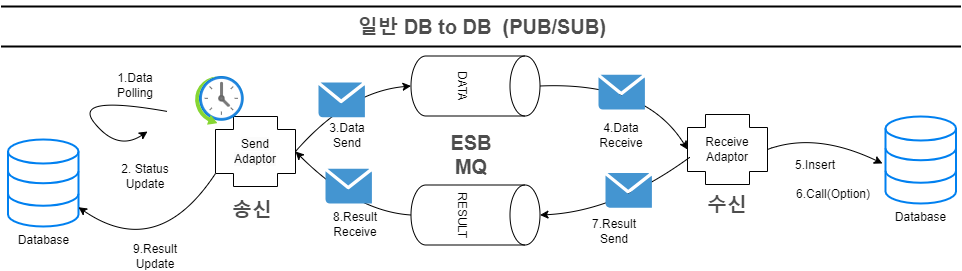

The diagram above was exported from draw.io. Its source (the exported page's mxGraphModel, read from the mxfile embedded in the PNG):
<mxGraphModel dx="1434" dy="836" grid="1" gridSize="10" guides="1" tooltips="1" connect="1" arrows="1" fold="1" page="1" pageScale="1" pageWidth="827" pageHeight="1169" math="0" shadow="0">
  <root>
    <mxCell id="0" />
    <mxCell id="1" parent="0" />
    <mxCell id="gNQHwx3Z9EEB0S1dBuzT-1" style="orthogonalLoop=1;jettySize=auto;html=1;curved=1;sourcePerimeterSpacing=5;targetPerimeterSpacing=5;movable=1;resizable=1;rotatable=1;deletable=1;editable=1;locked=0;connectable=1;shadow=0;exitX=1;exitY=0.5;exitDx=0;exitDy=0;exitPerimeter=0;entryX=0.5;entryY=1;entryDx=0;entryDy=0;entryPerimeter=0;" parent="1" source="gNQHwx3Z9EEB0S1dBuzT-5" target="gNQHwx3Z9EEB0S1dBuzT-4" edge="1">
      <mxGeometry relative="1" as="geometry">
        <Array as="points">
          <mxPoint x="450.5" y="130" />
        </Array>
        <mxPoint x="338" y="176" as="sourcePoint" />
        <mxPoint x="503.951" y="137" as="targetPoint" />
      </mxGeometry>
    </mxCell>
    <mxCell id="gNQHwx3Z9EEB0S1dBuzT-2" value="일반 DB to DB&amp;nbsp; (PUB/SUB)" style="text;html=1;strokeColor=none;fillColor=none;align=center;verticalAlign=middle;whiteSpace=wrap;rounded=0;fontStyle=1;fontSize=20;fontColor=#4D4D4D;" parent="1" vertex="1">
      <mxGeometry x="189.5" y="50" width="790" height="30" as="geometry" />
    </mxCell>
    <mxCell id="gNQHwx3Z9EEB0S1dBuzT-3" value="" style="line;strokeWidth=2;html=1;fontSize=20;fontColor=#4D4D4D;" parent="1" vertex="1">
      <mxGeometry x="103.5" y="80" width="960" height="10" as="geometry" />
    </mxCell>
    <mxCell id="gNQHwx3Z9EEB0S1dBuzT-4" value="DATA" style="shape=cylinder3;whiteSpace=wrap;html=1;boundedLbl=1;backgroundOutline=1;size=15;rotation=90;" parent="1" vertex="1">
      <mxGeometry x="548" y="60" width="60" height="129" as="geometry" />
    </mxCell>
    <mxCell id="gNQHwx3Z9EEB0S1dBuzT-5" value="&lt;span style=&quot;color: rgb(0, 0, 0); font-family: Helvetica; font-size: 12px; font-style: normal; font-variant-ligatures: normal; font-variant-caps: normal; font-weight: 400; letter-spacing: normal; orphans: 2; text-align: center; text-indent: 0px; text-transform: none; widows: 2; word-spacing: 0px; -webkit-text-stroke-width: 0px; background-color: rgb(251, 251, 251); text-decoration-thickness: initial; text-decoration-style: initial; text-decoration-color: initial; float: none; display: inline !important;&quot;&gt;Send&lt;br&gt;Adaptor&lt;/span&gt;" style="shape=cross;whiteSpace=wrap;html=1;size=0.6285714285714286;" parent="1" vertex="1">
      <mxGeometry x="318" y="155" width="80" height="70" as="geometry" />
    </mxCell>
    <mxCell id="gNQHwx3Z9EEB0S1dBuzT-6" value="" style="shadow=0;dashed=0;html=1;strokeColor=none;fillColor=#4495D1;labelPosition=center;verticalLabelPosition=bottom;verticalAlign=top;align=center;outlineConnect=0;shape=mxgraph.veeam.2d.letter;movable=1;resizable=1;rotatable=1;deletable=1;editable=1;locked=0;connectable=1;" parent="1" vertex="1">
      <mxGeometry x="421" y="121" width="46.4" height="34.8" as="geometry" />
    </mxCell>
    <mxCell id="gNQHwx3Z9EEB0S1dBuzT-7" value="" style="line;strokeWidth=2;html=1;fontSize=20;fontColor=#4D4D4D;" parent="1" vertex="1">
      <mxGeometry x="103.5" y="40" width="960" height="10" as="geometry" />
    </mxCell>
    <mxCell id="gNQHwx3Z9EEB0S1dBuzT-8" value="Receive&lt;br&gt;Adaptor" style="shape=cross;whiteSpace=wrap;html=1;size=0.6285714285714286;" parent="1" vertex="1">
      <mxGeometry x="790" y="153" width="80" height="70" as="geometry" />
    </mxCell>
    <mxCell id="gNQHwx3Z9EEB0S1dBuzT-9" style="orthogonalLoop=1;jettySize=auto;html=1;curved=1;sourcePerimeterSpacing=5;targetPerimeterSpacing=5;movable=1;resizable=1;rotatable=1;deletable=1;editable=1;locked=0;connectable=1;shadow=0;exitX=0.5;exitY=0;exitDx=0;exitDy=0;exitPerimeter=0;entryX=0;entryY=0.5;entryDx=0;entryDy=0;entryPerimeter=0;" parent="1" source="gNQHwx3Z9EEB0S1dBuzT-4" target="gNQHwx3Z9EEB0S1dBuzT-8" edge="1">
      <mxGeometry relative="1" as="geometry">
        <Array as="points">
          <mxPoint x="748" y="120" />
        </Array>
        <mxPoint x="648" y="157.5" as="sourcePoint" />
        <mxPoint x="813.951" y="118.5" as="targetPoint" />
      </mxGeometry>
    </mxCell>
    <mxCell id="gNQHwx3Z9EEB0S1dBuzT-10" value="" style="shadow=0;dashed=0;html=1;strokeColor=none;fillColor=#4495D1;labelPosition=center;verticalLabelPosition=bottom;verticalAlign=top;align=center;outlineConnect=0;shape=mxgraph.veeam.2d.letter;movable=1;resizable=1;rotatable=1;deletable=1;editable=1;locked=0;connectable=1;" parent="1" vertex="1">
      <mxGeometry x="701" y="113.19999999999999" width="46.4" height="34.8" as="geometry" />
    </mxCell>
    <mxCell id="gNQHwx3Z9EEB0S1dBuzT-11" value="&lt;div style=&quot;text-align: center;&quot;&gt;&lt;span style=&quot;background-color: initial; font-size: 20px;&quot;&gt;&lt;font color=&quot;#4d4d4d&quot;&gt;&lt;b&gt;송신&lt;/b&gt;&lt;/font&gt;&lt;/span&gt;&lt;/div&gt;" style="text;whiteSpace=wrap;html=1;" parent="1" vertex="1">
      <mxGeometry x="333" y="230" width="50" height="30" as="geometry" />
    </mxCell>
    <mxCell id="gNQHwx3Z9EEB0S1dBuzT-12" value="&lt;div style=&quot;text-align: center;&quot;&gt;&lt;span style=&quot;background-color: initial; font-size: 20px;&quot;&gt;&lt;font color=&quot;#4d4d4d&quot;&gt;&lt;b&gt;수신&lt;/b&gt;&lt;/font&gt;&lt;/span&gt;&lt;/div&gt;" style="text;whiteSpace=wrap;html=1;" parent="1" vertex="1">
      <mxGeometry x="808" y="225" width="55" height="40" as="geometry" />
    </mxCell>
    <mxCell id="gNQHwx3Z9EEB0S1dBuzT-14" value="Database" style="html=1;verticalLabelPosition=bottom;align=center;labelBackgroundColor=#ffffff;verticalAlign=top;strokeWidth=2;strokeColor=#0080F0;shadow=0;dashed=0;shape=mxgraph.ios7.icons.data;" parent="1" vertex="1">
      <mxGeometry x="110.5" y="178" width="70.5" height="87" as="geometry" />
    </mxCell>
    <mxCell id="gNQHwx3Z9EEB0S1dBuzT-15" value="Database" style="html=1;verticalLabelPosition=bottom;align=center;labelBackgroundColor=#ffffff;verticalAlign=top;strokeWidth=2;strokeColor=#0080F0;shadow=0;dashed=0;shape=mxgraph.ios7.icons.data;" parent="1" vertex="1">
      <mxGeometry x="988" y="155" width="70.5" height="87" as="geometry" />
    </mxCell>
    <mxCell id="gNQHwx3Z9EEB0S1dBuzT-18" value="" style="image;aspect=fixed;html=1;points=[];align=center;fontSize=12;image=img/lib/azure2/general/Scheduler.svg;" parent="1" vertex="1">
      <mxGeometry x="298" y="115" width="48.8" height="48.8" as="geometry" />
    </mxCell>
    <mxCell id="J-KUL2GXEJBLgxt2NuKG-3" value="" style="curved=1;endArrow=classic;html=1;rounded=0;" parent="1" edge="1">
      <mxGeometry width="50" height="50" relative="1" as="geometry">
        <mxPoint x="270" y="150" as="sourcePoint" />
        <mxPoint x="250" y="170" as="targetPoint" />
        <Array as="points">
          <mxPoint x="174" y="133" />
          <mxPoint x="220" y="190" />
        </Array>
      </mxGeometry>
    </mxCell>
    <mxCell id="J-KUL2GXEJBLgxt2NuKG-6" value="1.Data Polling" style="text;html=1;strokeColor=none;fillColor=none;align=center;verticalAlign=middle;whiteSpace=wrap;rounded=0;" parent="1" vertex="1">
      <mxGeometry x="207.5" y="109" width="60" height="30" as="geometry" />
    </mxCell>
    <mxCell id="J-KUL2GXEJBLgxt2NuKG-7" value="2. Status Update" style="text;html=1;strokeColor=none;fillColor=none;align=center;verticalAlign=middle;whiteSpace=wrap;rounded=0;" parent="1" vertex="1">
      <mxGeometry x="218" y="200" width="60" height="30" as="geometry" />
    </mxCell>
    <mxCell id="J-KUL2GXEJBLgxt2NuKG-8" value="" style="curved=1;endArrow=classic;html=1;rounded=0;entryX=-0.043;entryY=0.54;entryDx=0;entryDy=0;entryPerimeter=0;exitX=1;exitY=0.5;exitDx=0;exitDy=0;exitPerimeter=0;" parent="1" source="gNQHwx3Z9EEB0S1dBuzT-8" target="gNQHwx3Z9EEB0S1dBuzT-15" edge="1">
      <mxGeometry width="50" height="50" relative="1" as="geometry">
        <mxPoint x="568" y="450" as="sourcePoint" />
        <mxPoint x="618" y="400" as="targetPoint" />
        <Array as="points">
          <mxPoint x="918" y="170" />
        </Array>
      </mxGeometry>
    </mxCell>
    <mxCell id="J-KUL2GXEJBLgxt2NuKG-9" value="3.Data Send" style="text;html=1;strokeColor=none;fillColor=none;align=center;verticalAlign=middle;whiteSpace=wrap;rounded=0;" parent="1" vertex="1">
      <mxGeometry x="420" y="159" width="60" height="30" as="geometry" />
    </mxCell>
    <mxCell id="J-KUL2GXEJBLgxt2NuKG-10" value="RESULT" style="shape=cylinder3;whiteSpace=wrap;html=1;boundedLbl=1;backgroundOutline=1;size=15;rotation=90;" parent="1" vertex="1">
      <mxGeometry x="548" y="189" width="60" height="129" as="geometry" />
    </mxCell>
    <mxCell id="J-KUL2GXEJBLgxt2NuKG-11" value="4.Data Receive" style="text;html=1;strokeColor=none;fillColor=none;align=center;verticalAlign=middle;whiteSpace=wrap;rounded=0;" parent="1" vertex="1">
      <mxGeometry x="694.1999999999999" y="159" width="60" height="30" as="geometry" />
    </mxCell>
    <mxCell id="J-KUL2GXEJBLgxt2NuKG-12" value="5.Insert" style="text;html=1;strokeColor=none;fillColor=none;align=center;verticalAlign=middle;whiteSpace=wrap;rounded=0;" parent="1" vertex="1">
      <mxGeometry x="888" y="189" width="60" height="30" as="geometry" />
    </mxCell>
    <mxCell id="J-KUL2GXEJBLgxt2NuKG-13" value="6.Call(Option)" style="text;html=1;strokeColor=none;fillColor=none;align=center;verticalAlign=middle;whiteSpace=wrap;rounded=0;" parent="1" vertex="1">
      <mxGeometry x="906" y="218" width="60" height="30" as="geometry" />
    </mxCell>
    <mxCell id="J-KUL2GXEJBLgxt2NuKG-15" value="" style="curved=1;endArrow=classic;html=1;rounded=0;entryX=0.5;entryY=0;entryDx=0;entryDy=0;entryPerimeter=0;exitX=0.025;exitY=0.614;exitDx=0;exitDy=0;exitPerimeter=0;" parent="1" source="gNQHwx3Z9EEB0S1dBuzT-8" target="J-KUL2GXEJBLgxt2NuKG-10" edge="1">
      <mxGeometry width="50" height="50" relative="1" as="geometry">
        <mxPoint x="568" y="450" as="sourcePoint" />
        <mxPoint x="618" y="400" as="targetPoint" />
        <Array as="points">
          <mxPoint x="718" y="250" />
        </Array>
      </mxGeometry>
    </mxCell>
    <mxCell id="J-KUL2GXEJBLgxt2NuKG-16" value="" style="curved=1;endArrow=classic;html=1;rounded=0;entryX=1;entryY=0.5;entryDx=0;entryDy=0;entryPerimeter=0;exitX=0.5;exitY=1;exitDx=0;exitDy=0;exitPerimeter=0;" parent="1" source="J-KUL2GXEJBLgxt2NuKG-10" target="gNQHwx3Z9EEB0S1dBuzT-5" edge="1">
      <mxGeometry width="50" height="50" relative="1" as="geometry">
        <mxPoint x="506.5" y="223.02" as="sourcePoint" />
        <mxPoint x="357.5" y="249.02" as="targetPoint" />
        <Array as="points">
          <mxPoint x="458" y="250" />
        </Array>
      </mxGeometry>
    </mxCell>
    <mxCell id="J-KUL2GXEJBLgxt2NuKG-17" value="7.Result Send" style="text;html=1;strokeColor=none;fillColor=none;align=center;verticalAlign=middle;whiteSpace=wrap;rounded=0;" parent="1" vertex="1">
      <mxGeometry x="687.4" y="255" width="60" height="30" as="geometry" />
    </mxCell>
    <mxCell id="J-KUL2GXEJBLgxt2NuKG-18" value="8.Result Receive" style="text;html=1;strokeColor=none;fillColor=none;align=center;verticalAlign=middle;whiteSpace=wrap;rounded=0;" parent="1" vertex="1">
      <mxGeometry x="428" y="248" width="60" height="30" as="geometry" />
    </mxCell>
    <mxCell id="J-KUL2GXEJBLgxt2NuKG-20" value="&lt;div style=&quot;text-align: center;&quot;&gt;&lt;font color=&quot;#4d4d4d&quot;&gt;&lt;span style=&quot;font-size: 20px;&quot;&gt;&lt;b&gt;ESB MQ&lt;/b&gt;&lt;/span&gt;&lt;/font&gt;&lt;/div&gt;" style="text;whiteSpace=wrap;html=1;" parent="1" vertex="1">
      <mxGeometry x="548" y="162.8" width="50" height="30" as="geometry" />
    </mxCell>
    <mxCell id="J-KUL2GXEJBLgxt2NuKG-21" value="" style="curved=1;endArrow=classic;html=1;rounded=0;exitX=0;exitY=0;exitDx=0;exitDy=57;exitPerimeter=0;" parent="1" source="gNQHwx3Z9EEB0S1dBuzT-5" target="gNQHwx3Z9EEB0S1dBuzT-14" edge="1">
      <mxGeometry width="50" height="50" relative="1" as="geometry">
        <mxPoint x="506" y="264" as="sourcePoint" />
        <mxPoint x="390" y="200" as="targetPoint" />
        <Array as="points">
          <mxPoint x="260" y="300" />
        </Array>
      </mxGeometry>
    </mxCell>
    <mxCell id="J-KUL2GXEJBLgxt2NuKG-22" value="9.Result Update" style="text;html=1;strokeColor=none;fillColor=none;align=center;verticalAlign=middle;whiteSpace=wrap;rounded=0;" parent="1" vertex="1">
      <mxGeometry x="228" y="280" width="60" height="30" as="geometry" />
    </mxCell>
    <mxCell id="J-KUL2GXEJBLgxt2NuKG-23" value="" style="shadow=0;dashed=0;html=1;strokeColor=none;fillColor=#4495D1;labelPosition=center;verticalLabelPosition=bottom;verticalAlign=top;align=center;outlineConnect=0;shape=mxgraph.veeam.2d.letter;movable=1;resizable=1;rotatable=1;deletable=1;editable=1;locked=0;connectable=1;" parent="1" vertex="1">
      <mxGeometry x="428" y="207.2" width="46.4" height="34.8" as="geometry" />
    </mxCell>
    <mxCell id="J-KUL2GXEJBLgxt2NuKG-24" value="" style="shadow=0;dashed=0;html=1;strokeColor=none;fillColor=#4495D1;labelPosition=center;verticalLabelPosition=bottom;verticalAlign=top;align=center;outlineConnect=0;shape=mxgraph.veeam.2d.letter;movable=1;resizable=1;rotatable=1;deletable=1;editable=1;locked=0;connectable=1;" parent="1" vertex="1">
      <mxGeometry x="708" y="211.39999999999998" width="46.4" height="34.8" as="geometry" />
    </mxCell>
  </root>
</mxGraphModel>